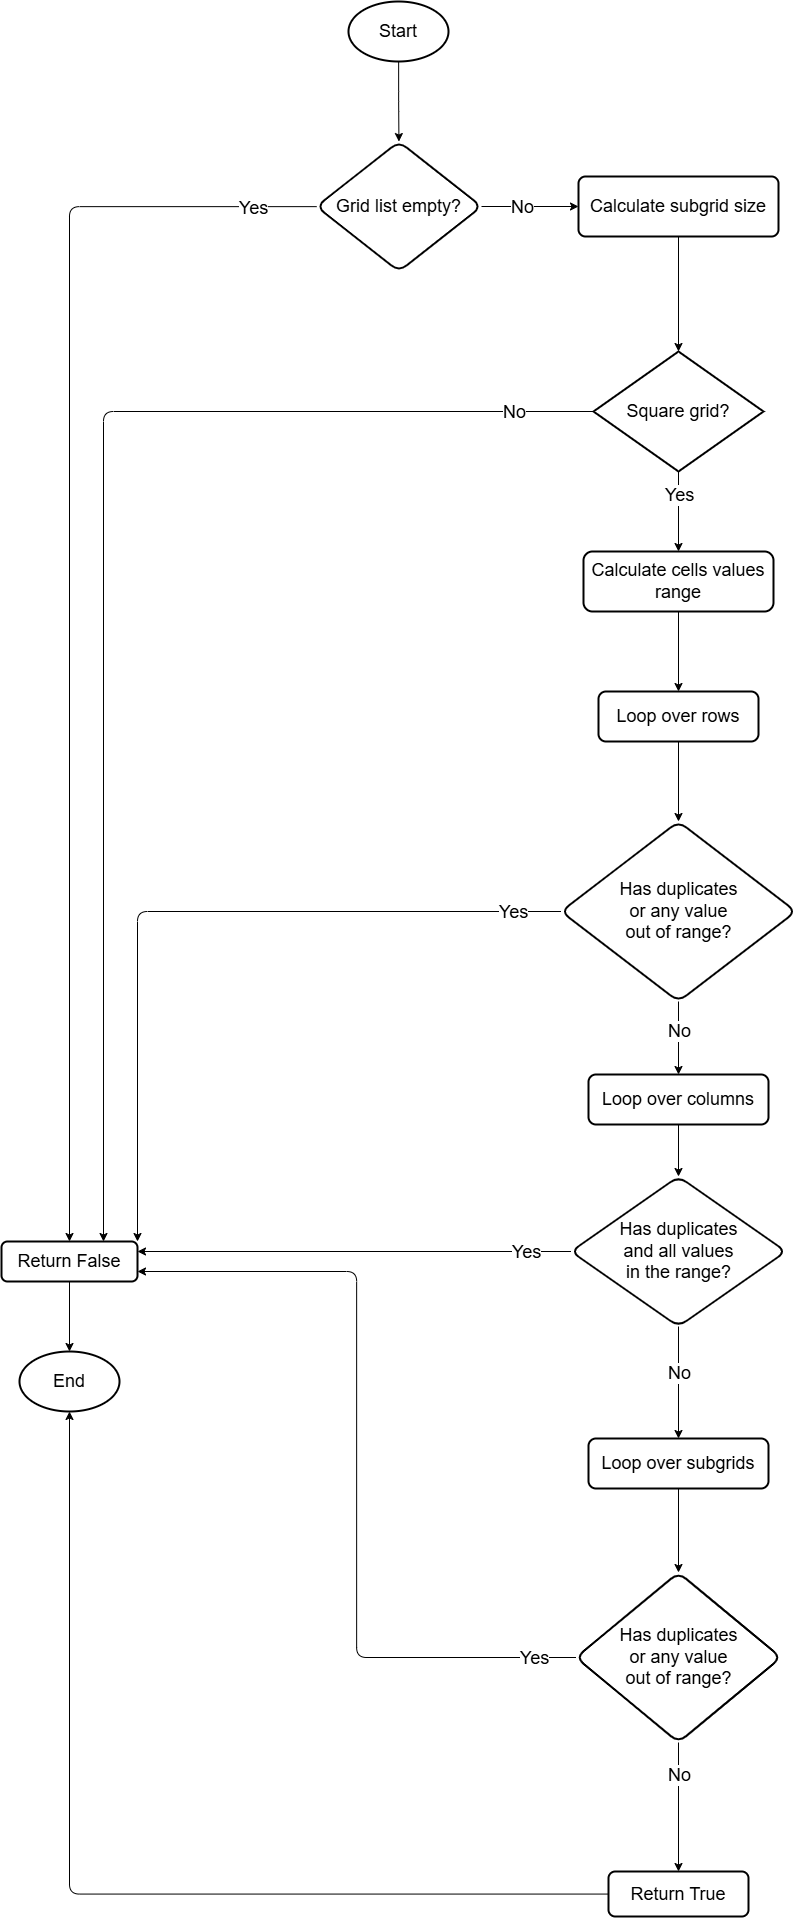

The diagram above was exported from draw.io. Its source (the exported page's mxGraphModel, read from the mxfile embedded in the PNG):
<mxGraphModel dx="4080" dy="2606" grid="1" gridSize="10" guides="1" tooltips="1" connect="1" arrows="1" fold="1" page="1" pageScale="1" pageWidth="850" pageHeight="1100" math="0" shadow="0">
  <root>
    <mxCell id="0" />
    <mxCell id="1" parent="0" />
    <mxCell id="YYocApihuEYUkhm-B56m-3" value="" style="edgeStyle=orthogonalEdgeStyle;rounded=1;orthogonalLoop=1;jettySize=auto;html=1;fontSize=18;" edge="1" parent="1" source="YYocApihuEYUkhm-B56m-1" target="YYocApihuEYUkhm-B56m-2">
      <mxGeometry relative="1" as="geometry" />
    </mxCell>
    <mxCell id="YYocApihuEYUkhm-B56m-1" value="Start" style="strokeWidth=2;html=1;shape=mxgraph.flowchart.start_1;whiteSpace=wrap;fontSize=18;rounded=1;" vertex="1" parent="1">
      <mxGeometry x="375" y="40" width="100" height="60" as="geometry" />
    </mxCell>
    <mxCell id="YYocApihuEYUkhm-B56m-5" value="" style="edgeStyle=orthogonalEdgeStyle;rounded=1;orthogonalLoop=1;jettySize=auto;html=1;fontSize=18;" edge="1" parent="1" source="YYocApihuEYUkhm-B56m-2" target="YYocApihuEYUkhm-B56m-4">
      <mxGeometry relative="1" as="geometry" />
    </mxCell>
    <mxCell id="YYocApihuEYUkhm-B56m-36" value="Yes" style="edgeLabel;html=1;align=center;verticalAlign=middle;resizable=0;points=[];fontSize=18;rounded=1;" vertex="1" connectable="0" parent="YYocApihuEYUkhm-B56m-5">
      <mxGeometry x="-0.886" y="2" relative="1" as="geometry">
        <mxPoint x="10" y="-2" as="offset" />
      </mxGeometry>
    </mxCell>
    <mxCell id="YYocApihuEYUkhm-B56m-13" style="edgeStyle=orthogonalEdgeStyle;rounded=1;orthogonalLoop=1;jettySize=auto;html=1;fontSize=18;" edge="1" parent="1" source="YYocApihuEYUkhm-B56m-2" target="YYocApihuEYUkhm-B56m-12">
      <mxGeometry relative="1" as="geometry" />
    </mxCell>
    <mxCell id="YYocApihuEYUkhm-B56m-37" value="No" style="edgeLabel;html=1;align=center;verticalAlign=middle;resizable=0;points=[];fontSize=18;rounded=1;" vertex="1" connectable="0" parent="YYocApihuEYUkhm-B56m-13">
      <mxGeometry x="-0.1831" y="2" relative="1" as="geometry">
        <mxPoint y="2" as="offset" />
      </mxGeometry>
    </mxCell>
    <mxCell id="YYocApihuEYUkhm-B56m-2" value="Grid list empty?" style="rhombus;whiteSpace=wrap;html=1;strokeWidth=2;fontSize=18;rounded=1;" vertex="1" parent="1">
      <mxGeometry x="343" y="180" width="165" height="130" as="geometry" />
    </mxCell>
    <mxCell id="YYocApihuEYUkhm-B56m-4" value="Return False" style="whiteSpace=wrap;html=1;strokeWidth=2;fontSize=18;rounded=1;" vertex="1" parent="1">
      <mxGeometry x="28" y="1280" width="136" height="40" as="geometry" />
    </mxCell>
    <mxCell id="YYocApihuEYUkhm-B56m-8" value="End" style="strokeWidth=2;html=1;shape=mxgraph.flowchart.start_1;whiteSpace=wrap;fontSize=18;rounded=1;" vertex="1" parent="1">
      <mxGeometry x="46" y="1390" width="100" height="60" as="geometry" />
    </mxCell>
    <mxCell id="YYocApihuEYUkhm-B56m-9" style="edgeStyle=orthogonalEdgeStyle;rounded=1;orthogonalLoop=1;jettySize=auto;html=1;entryX=0.5;entryY=0;entryDx=0;entryDy=0;entryPerimeter=0;fontSize=18;" edge="1" parent="1" source="YYocApihuEYUkhm-B56m-4" target="YYocApihuEYUkhm-B56m-8">
      <mxGeometry relative="1" as="geometry" />
    </mxCell>
    <mxCell id="YYocApihuEYUkhm-B56m-16" value="" style="edgeStyle=orthogonalEdgeStyle;rounded=1;orthogonalLoop=1;jettySize=auto;html=1;fontSize=18;" edge="1" parent="1" source="YYocApihuEYUkhm-B56m-11" target="YYocApihuEYUkhm-B56m-15">
      <mxGeometry relative="1" as="geometry" />
    </mxCell>
    <mxCell id="YYocApihuEYUkhm-B56m-39" value="Yes" style="edgeLabel;html=1;align=center;verticalAlign=middle;resizable=0;points=[];fontSize=18;rounded=1;" vertex="1" connectable="0" parent="YYocApihuEYUkhm-B56m-16">
      <mxGeometry x="-0.4512" relative="1" as="geometry">
        <mxPoint as="offset" />
      </mxGeometry>
    </mxCell>
    <mxCell id="YYocApihuEYUkhm-B56m-31" style="edgeStyle=orthogonalEdgeStyle;rounded=1;orthogonalLoop=1;jettySize=auto;html=1;exitX=0;exitY=0.5;exitDx=0;exitDy=0;exitPerimeter=0;entryX=0.75;entryY=0;entryDx=0;entryDy=0;fontSize=18;" edge="1" parent="1" source="YYocApihuEYUkhm-B56m-11" target="YYocApihuEYUkhm-B56m-4">
      <mxGeometry relative="1" as="geometry">
        <mxPoint x="-180" y="930" as="targetPoint" />
      </mxGeometry>
    </mxCell>
    <mxCell id="YYocApihuEYUkhm-B56m-38" value="No" style="edgeLabel;html=1;align=center;verticalAlign=middle;resizable=0;points=[];fontSize=18;rounded=1;" vertex="1" connectable="0" parent="YYocApihuEYUkhm-B56m-31">
      <mxGeometry x="-0.8808" y="-2" relative="1" as="geometry">
        <mxPoint y="2" as="offset" />
      </mxGeometry>
    </mxCell>
    <mxCell id="YYocApihuEYUkhm-B56m-11" value="Square grid?" style="strokeWidth=2;html=1;shape=mxgraph.flowchart.decision;whiteSpace=wrap;fontSize=18;rounded=1;" vertex="1" parent="1">
      <mxGeometry x="620" y="390" width="170" height="120" as="geometry" />
    </mxCell>
    <mxCell id="YYocApihuEYUkhm-B56m-12" value="Calculate subgrid size" style="rounded=1;whiteSpace=wrap;html=1;absoluteArcSize=1;arcSize=14;strokeWidth=2;fontSize=18;" vertex="1" parent="1">
      <mxGeometry x="605" y="215" width="200" height="60" as="geometry" />
    </mxCell>
    <mxCell id="YYocApihuEYUkhm-B56m-14" style="edgeStyle=orthogonalEdgeStyle;rounded=1;orthogonalLoop=1;jettySize=auto;html=1;entryX=0.5;entryY=0;entryDx=0;entryDy=0;entryPerimeter=0;fontSize=18;" edge="1" parent="1" source="YYocApihuEYUkhm-B56m-12" target="YYocApihuEYUkhm-B56m-11">
      <mxGeometry relative="1" as="geometry" />
    </mxCell>
    <mxCell id="YYocApihuEYUkhm-B56m-18" value="" style="edgeStyle=orthogonalEdgeStyle;rounded=1;orthogonalLoop=1;jettySize=auto;html=1;fontSize=18;" edge="1" parent="1" source="YYocApihuEYUkhm-B56m-15" target="YYocApihuEYUkhm-B56m-17">
      <mxGeometry relative="1" as="geometry" />
    </mxCell>
    <mxCell id="YYocApihuEYUkhm-B56m-15" value="Calculate cells values range" style="whiteSpace=wrap;html=1;strokeWidth=2;fontSize=18;rounded=1;" vertex="1" parent="1">
      <mxGeometry x="610" y="590" width="190" height="60" as="geometry" />
    </mxCell>
    <mxCell id="YYocApihuEYUkhm-B56m-20" value="" style="edgeStyle=orthogonalEdgeStyle;rounded=1;orthogonalLoop=1;jettySize=auto;html=1;fontSize=18;" edge="1" parent="1" source="YYocApihuEYUkhm-B56m-17" target="YYocApihuEYUkhm-B56m-19">
      <mxGeometry relative="1" as="geometry" />
    </mxCell>
    <mxCell id="YYocApihuEYUkhm-B56m-17" value="Loop over rows" style="whiteSpace=wrap;html=1;strokeWidth=2;fontSize=18;rounded=1;" vertex="1" parent="1">
      <mxGeometry x="625" y="730" width="160" height="50" as="geometry" />
    </mxCell>
    <mxCell id="YYocApihuEYUkhm-B56m-27" style="edgeStyle=orthogonalEdgeStyle;rounded=1;orthogonalLoop=1;jettySize=auto;html=1;entryX=0.5;entryY=0;entryDx=0;entryDy=0;fontSize=18;" edge="1" parent="1" source="YYocApihuEYUkhm-B56m-19" target="YYocApihuEYUkhm-B56m-22">
      <mxGeometry relative="1" as="geometry" />
    </mxCell>
    <mxCell id="YYocApihuEYUkhm-B56m-43" value="No" style="edgeLabel;html=1;align=center;verticalAlign=middle;resizable=0;points=[];fontSize=18;rounded=1;" vertex="1" connectable="0" parent="YYocApihuEYUkhm-B56m-27">
      <mxGeometry x="-0.1843" relative="1" as="geometry">
        <mxPoint as="offset" />
      </mxGeometry>
    </mxCell>
    <mxCell id="YYocApihuEYUkhm-B56m-32" style="edgeStyle=orthogonalEdgeStyle;rounded=1;orthogonalLoop=1;jettySize=auto;html=1;entryX=1;entryY=0;entryDx=0;entryDy=0;fontSize=18;" edge="1" parent="1" source="YYocApihuEYUkhm-B56m-19" target="YYocApihuEYUkhm-B56m-4">
      <mxGeometry relative="1" as="geometry" />
    </mxCell>
    <mxCell id="YYocApihuEYUkhm-B56m-40" value="Yes" style="edgeLabel;html=1;align=center;verticalAlign=middle;resizable=0;points=[];fontSize=18;rounded=1;" vertex="1" connectable="0" parent="YYocApihuEYUkhm-B56m-32">
      <mxGeometry x="-0.8721" y="-3" relative="1" as="geometry">
        <mxPoint y="3" as="offset" />
      </mxGeometry>
    </mxCell>
    <mxCell id="YYocApihuEYUkhm-B56m-19" value="Has duplicates&lt;div&gt;or any value&lt;/div&gt;&lt;div&gt;out of range?&lt;/div&gt;" style="rhombus;whiteSpace=wrap;html=1;strokeWidth=2;fontSize=18;rounded=1;" vertex="1" parent="1">
      <mxGeometry x="587.5" y="860" width="235" height="180" as="geometry" />
    </mxCell>
    <mxCell id="YYocApihuEYUkhm-B56m-21" value="" style="edgeStyle=orthogonalEdgeStyle;rounded=1;orthogonalLoop=1;jettySize=auto;html=1;fontSize=18;" edge="1" parent="1" source="YYocApihuEYUkhm-B56m-22" target="YYocApihuEYUkhm-B56m-23">
      <mxGeometry relative="1" as="geometry" />
    </mxCell>
    <mxCell id="YYocApihuEYUkhm-B56m-22" value="Loop over columns" style="whiteSpace=wrap;html=1;strokeWidth=2;fontSize=18;rounded=1;" vertex="1" parent="1">
      <mxGeometry x="615" y="1113" width="180" height="50" as="geometry" />
    </mxCell>
    <mxCell id="YYocApihuEYUkhm-B56m-28" style="edgeStyle=orthogonalEdgeStyle;rounded=1;orthogonalLoop=1;jettySize=auto;html=1;entryX=0.5;entryY=0;entryDx=0;entryDy=0;fontSize=18;" edge="1" parent="1" source="YYocApihuEYUkhm-B56m-23" target="YYocApihuEYUkhm-B56m-25">
      <mxGeometry relative="1" as="geometry" />
    </mxCell>
    <mxCell id="YYocApihuEYUkhm-B56m-44" value="No" style="edgeLabel;html=1;align=center;verticalAlign=middle;resizable=0;points=[];fontSize=18;rounded=1;" vertex="1" connectable="0" parent="YYocApihuEYUkhm-B56m-28">
      <mxGeometry x="-0.1956" y="1" relative="1" as="geometry">
        <mxPoint x="-1" as="offset" />
      </mxGeometry>
    </mxCell>
    <mxCell id="YYocApihuEYUkhm-B56m-33" style="edgeStyle=orthogonalEdgeStyle;rounded=1;orthogonalLoop=1;jettySize=auto;html=1;entryX=1;entryY=0.25;entryDx=0;entryDy=0;fontSize=18;" edge="1" parent="1" source="YYocApihuEYUkhm-B56m-23" target="YYocApihuEYUkhm-B56m-4">
      <mxGeometry relative="1" as="geometry" />
    </mxCell>
    <mxCell id="YYocApihuEYUkhm-B56m-45" value="Yes" style="edgeLabel;html=1;align=center;verticalAlign=middle;resizable=0;points=[];fontSize=18;rounded=1;" vertex="1" connectable="0" parent="YYocApihuEYUkhm-B56m-33">
      <mxGeometry x="-0.7834" y="-3" relative="1" as="geometry">
        <mxPoint y="3" as="offset" />
      </mxGeometry>
    </mxCell>
    <mxCell id="YYocApihuEYUkhm-B56m-23" value="Has duplicates&lt;div&gt;and all values&lt;/div&gt;&lt;div&gt;in the range?&lt;/div&gt;" style="rhombus;whiteSpace=wrap;html=1;strokeWidth=2;fontSize=18;rounded=1;" vertex="1" parent="1">
      <mxGeometry x="597.5" y="1215" width="215" height="150" as="geometry" />
    </mxCell>
    <mxCell id="YYocApihuEYUkhm-B56m-24" value="" style="edgeStyle=orthogonalEdgeStyle;rounded=1;orthogonalLoop=1;jettySize=auto;html=1;fontSize=18;" edge="1" parent="1" source="YYocApihuEYUkhm-B56m-25" target="YYocApihuEYUkhm-B56m-26">
      <mxGeometry relative="1" as="geometry" />
    </mxCell>
    <mxCell id="YYocApihuEYUkhm-B56m-25" value="Loop over subgrids" style="whiteSpace=wrap;html=1;strokeWidth=2;fontSize=18;rounded=1;" vertex="1" parent="1">
      <mxGeometry x="615" y="1477" width="180" height="50" as="geometry" />
    </mxCell>
    <mxCell id="YYocApihuEYUkhm-B56m-30" value="" style="edgeStyle=orthogonalEdgeStyle;rounded=1;orthogonalLoop=1;jettySize=auto;html=1;fontSize=18;" edge="1" parent="1" source="YYocApihuEYUkhm-B56m-26" target="YYocApihuEYUkhm-B56m-29">
      <mxGeometry relative="1" as="geometry" />
    </mxCell>
    <mxCell id="YYocApihuEYUkhm-B56m-42" value="No" style="edgeLabel;html=1;align=center;verticalAlign=middle;resizable=0;points=[];fontSize=18;rounded=1;" vertex="1" connectable="0" parent="YYocApihuEYUkhm-B56m-30">
      <mxGeometry x="-0.4906" relative="1" as="geometry">
        <mxPoint as="offset" />
      </mxGeometry>
    </mxCell>
    <mxCell id="YYocApihuEYUkhm-B56m-34" style="edgeStyle=orthogonalEdgeStyle;rounded=1;orthogonalLoop=1;jettySize=auto;html=1;entryX=1;entryY=0.75;entryDx=0;entryDy=0;fontSize=18;" edge="1" parent="1" source="YYocApihuEYUkhm-B56m-26" target="YYocApihuEYUkhm-B56m-4">
      <mxGeometry relative="1" as="geometry" />
    </mxCell>
    <mxCell id="YYocApihuEYUkhm-B56m-41" value="Yes" style="edgeLabel;html=1;align=center;verticalAlign=middle;resizable=0;points=[];fontSize=18;rounded=1;" vertex="1" connectable="0" parent="YYocApihuEYUkhm-B56m-34">
      <mxGeometry x="-0.898" y="-1" relative="1" as="geometry">
        <mxPoint y="1" as="offset" />
      </mxGeometry>
    </mxCell>
    <mxCell id="YYocApihuEYUkhm-B56m-26" value="Has duplicates&lt;div&gt;or any value&lt;/div&gt;&lt;div&gt;out of range?&lt;/div&gt;" style="rhombus;whiteSpace=wrap;html=1;strokeWidth=2;fontSize=18;rounded=1;" vertex="1" parent="1">
      <mxGeometry x="602.5" y="1611" width="205" height="170" as="geometry" />
    </mxCell>
    <mxCell id="YYocApihuEYUkhm-B56m-29" value="Return True" style="whiteSpace=wrap;html=1;strokeWidth=2;fontSize=18;rounded=1;" vertex="1" parent="1">
      <mxGeometry x="635" y="1910" width="140" height="45" as="geometry" />
    </mxCell>
    <mxCell id="YYocApihuEYUkhm-B56m-35" style="edgeStyle=orthogonalEdgeStyle;rounded=1;orthogonalLoop=1;jettySize=auto;html=1;entryX=0.5;entryY=1;entryDx=0;entryDy=0;entryPerimeter=0;fontSize=18;" edge="1" parent="1" source="YYocApihuEYUkhm-B56m-29" target="YYocApihuEYUkhm-B56m-8">
      <mxGeometry relative="1" as="geometry" />
    </mxCell>
  </root>
</mxGraphModel>